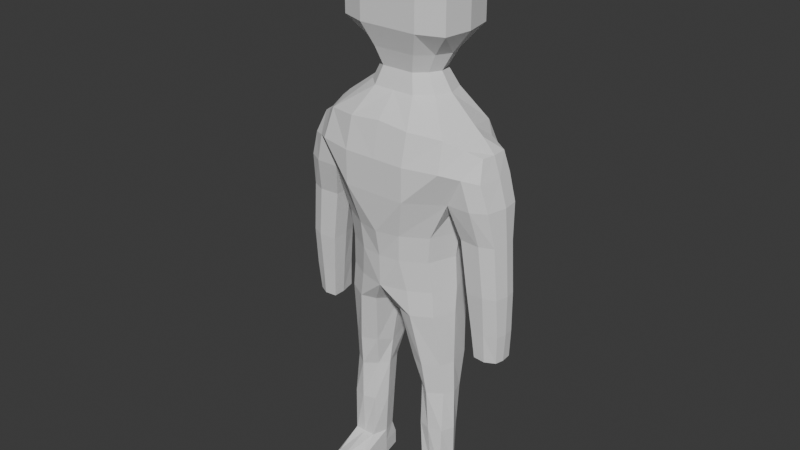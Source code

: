 # Source: Thing.blend  (saved by Blender 5.0.119; exported with 4.5.12 LTS)
import bpy
from mathutils import Matrix  # noqa: F401  (used for matrix-valued properties, if any)

bpy.ops.wm.read_factory_settings(use_empty=True)
scene = bpy.context.scene
scene.name = 'Scene'

# ---- collections
col_collection = bpy.data.collections.new('Collection'); scene.collection.children.link(col_collection)

# ---- world
world_world = bpy.data.worlds.new('World'); scene.world = world_world
world_world.use_nodes = True; world_world.node_tree.nodes.clear()
_N = world_world.node_tree.nodes; _L = world_world.node_tree.links
n0 = _N.new('ShaderNodeOutputWorld'); n0.name = 'World Output'; n0.location = (200, 100)
n1 = _N.new('ShaderNodeBackground'); n1.name = 'Background'; n1.location = (-200, 100)
n1.inputs[0].default_value = (0.05088, 0.05088, 0.05088, 1.0)
_L.new(n1.outputs[0], n0.inputs[0])
n0.is_active_output = True
world_world.color = (0.05088, 0.05088, 0.05088)
world_world.sun_shadow_jitter_overblur = 0.0

# ---- meshes
me_cube_001 = bpy.data.meshes.new('Cube.001')
me_cube_001.from_pydata([(-0.2632, 0.1482, 1.293), (-0.3329, 0.1776, 2.132), (-0.2516, -0.1295, 1.293), (-0.3329, -0.1764, 2.132), (1.49e-08, 0.2295, 1.293), (0.0, 0.2537, 2.165), (-1.49e-08, -0.2295, 1.293), (-1.49e-08, -0.2295, 2.165), (-0.1371, 0.06588, 0.6814), (-0.2965, 0.05492, 0.6814), (-0.2888, -0.07099, 0.6814), (-0.1501, -0.07273, 0.6814), (-0.1703, 0.0626, 0.2051), (-0.2848, 0.03786, 0.2051), (-0.2937, -0.09733, 0.2051), (-0.175, -0.09733, 0.2051), (-0.1703, 0.09137, 0.04401), (-0.2848, 0.06663, 0.04401), (-0.3152, -0.2356, 0.0324), (-0.1534, -0.2356, 0.0324), (-0.2913, -0.2402, 0.1339), (-0.1788, -0.2402, 0.1339), (-0.3152, -0.3824, 0.0324), (-0.1534, -0.376, 0.0324), (-0.2482, 0.1377, 1.602), (-0.2505, -0.154, 1.602), (0.0, -0.2581, 1.602), (1.49e-08, 0.2295, 1.602), (-0.3477, 0.1473, 1.807), (-0.3477, -0.151, 1.807), (0.0, -0.2708, 1.807), (0.0, 0.2746, 1.807), (-0.5627, 0.08506, 1.807), (-0.4899, 0.08265, 2.05), (-0.4805, -0.06933, 2.05), (-0.5464, -0.1081, 1.807), (-0.4293, -0.09206, 1.349), (-0.4572, 0.07904, 1.349), (-0.5885, -0.07083, 1.349), (-0.5989, 0.05209, 1.349), (-0.4649, -0.06231, 0.9773), (-0.4836, 0.08792, 0.9773), (-0.5823, -0.04046, 0.9773), (-0.5893, 0.06017, 0.9773), (-7.451e-09, -0.121, 2.281), (-0.1865, -0.05139, 2.281), (-0.1957, 0.1275, 2.281), (1.49e-08, 0.1714, 2.281), (-7.451e-09, -0.121, 2.47), (-0.1865, -0.05139, 2.47), (-0.1957, 0.1275, 2.47), (1.49e-08, 0.1714, 2.47), (0.0, -0.1682, 2.588), (-0.294, -0.1182, 2.588), (-0.2843, 0.1943, 2.588), (1.49e-08, 0.2382, 2.588), (0.0, -0.1682, 2.838), (-0.294, -0.1182, 2.838), (-0.2843, 0.1943, 2.838), (1.49e-08, 0.2382, 2.838), (-7.451e-09, -0.1116, 3.03), (-0.1876, -0.06148, 3.03), (-0.1779, 0.1141, 3.03), (0.0, 0.1579, 3.03), (-0.3477, 0.2295, 1.986), (-0.3477, -0.2295, 1.986), (0.0, -0.2708, 1.986), (0.0, 0.2979, 1.986), (-0.5213, 0.09223, 1.944), (-0.505, -0.1177, 1.944), (-0.3932, -0.09993, 1.623), (-0.4253, 0.08664, 1.623), (-0.5804, 0.05576, 1.623), (-0.5685, -0.07561, 1.623), (-0.3026, 0.0006416, 1.293), (-0.381, 2.98e-08, 2.165), (0.0, 0.0, 1.173), (-0.3226, -0.02653, 0.6814), (-0.1093, -0.02653, 0.6814), (-0.319, -0.01467, 0.2051), (-0.1481, -0.01467, 0.2051), (-0.319, -0.01467, 0.04401), (-0.1481, -0.01467, 0.04401), (-0.3108, 0.0, 1.602), (-0.3477, 2.98e-08, 1.807), (-0.4947, 2.98e-08, 2.05), (-0.5725, -0.001848, 1.807), (-0.4293, -0.003203, 1.349), (-0.6051, -0.003203, 1.349), (-0.4649, 0.003242, 0.9773), (-0.5934, 0.003242, 0.9773), (-0.2273, 0.02516, 2.281), (-0.2273, 0.02516, 2.47), (-0.3159, 0.03497, 2.588), (-0.3159, 0.03497, 2.838), (-0.2095, 0.02319, 3.03), (1.863e-09, 0.02319, 3.094), (-0.5311, 0.0, 1.944), (-0.5875, -0.002858, 1.623), (-0.3932, -0.002858, 1.623), (-0.4708, 0.1473, 1.807), (-0.4015, 0.107, 2.09), (-0.4708, -0.151, 1.807), (-0.4119, -0.1136, 2.085), (-0.5253, 0.09169, 1.349), (-0.5253, -0.0981, 1.349), (-0.5292, 0.1009, 0.9773), (-0.5292, -0.06853, 0.9773), (-0.4293, -0.1642, 1.96), (-0.4293, 0.1599, 1.983), (-0.4985, 0.1011, 1.623), (-0.4985, -0.1068, 1.623), (-0.529, 0.004124, 0.9473), (-0.4293, 2.98e-08, 2.123), (-0.1416, 0.2413, 1.293), (-0.1664, -0.2295, 2.149), (-0.1664, 0.2511, 2.149), (-0.1416, -0.1933, 1.293), (-0.216, 0.09297, 0.6814), (-0.216, -0.1234, 0.6814), (-0.2336, 0.08432, 0.2051), (-0.2336, -0.09733, 0.2051), (-0.2336, 0.1131, 0.04401), (-0.2343, -0.2356, 0.0324), (-0.2343, -0.2898, 0.1339), (-0.2343, -0.4477, 0.0324), (-0.1043, 0.233, 1.602), (-0.1204, -0.2295, 1.602), (-0.1683, 0.2719, 1.807), (-0.1683, -0.2708, 1.807), (-0.1136, -0.121, 2.281), (-0.1136, 0.1714, 2.281), (-0.1136, -0.121, 2.47), (-0.1136, 0.1714, 2.47), (-0.158, -0.1682, 2.588), (-0.158, 0.2382, 2.588), (-0.158, -0.1682, 2.838), (-0.158, 0.2382, 2.838), (-0.1047, -0.1116, 3.03), (-0.1047, 0.1579, 3.03), (-0.1683, 0.2952, 1.986), (-0.1683, -0.2708, 1.986), (-0.1047, 0.02319, 3.094), (-0.2336, -0.01467, 0.04401), (-0.1534, -0.2356, 0.1087), (-0.1703, 0.09137, 0.1246), (-0.2848, 0.06663, 0.1246), (-0.3152, -0.2356, 0.1087), (-0.1534, -0.3408, 0.1087), (-0.3152, -0.3473, 0.1087), (-0.319, -0.01467, 0.1246), (-0.1481, -0.01467, 0.1246), (-0.2343, -0.4126, 0.1087), (-0.2336, 0.1131, 0.1246), (-0.2709, 0.1231, 1.157), (-0.2602, -0.133, 1.157), (-0.07045, 0.1534, 1.157), (-0.07791, -0.1685, 1.157), (-0.05463, -0.01297, 1.102), (-0.3072, -0.01297, 1.157), (-0.1588, -0.1918, 1.157), (-0.1588, 0.2126, 1.157), (-0.2853, 0.1046, 0.8611), (-0.1128, 0.1249, 0.8611), (-0.1218, -0.1122, 0.8611), (-0.09362, -0.01957, 0.8334), (-0.3119, -0.01957, 0.8611), (-0.2028, -0.1472, 0.8611), (-0.2028, 0.1436, 0.8611), (-0.2774, -0.09355, 0.8611), (-0.1499, 0.05911, 0.4572), (-0.2935, 0.03868, 0.4572), (-0.1587, -0.09369, 0.4572), (-0.2956, -0.09291, 0.4572), (-0.3267, -0.02713, 0.4572), (-0.1234, -0.02713, 0.4572), (-0.2251, -0.1166, 0.4572), (-0.2251, 0.08494, 0.4572), (-0.2357, -0.1468, 1.461), (-1.49e-08, -0.2325, 1.461), (1.49e-08, 0.2188, 1.461), (-0.2488, 0.1666, 1.461), (-0.2932, 0.0, 1.461), (-0.1115, -0.2188, 1.461), (-0.1115, 0.2381, 1.461), (0.0, 0.1301, 2.376), (-7.451e-09, -0.09192, 2.376), (-0.1416, -0.03903, 2.376), (-0.1486, 0.09685, 2.376), (-0.1726, 0.01911, 2.376), (-0.0863, -0.09192, 2.376), (-0.0863, 0.1301, 2.376), (-0.5992, 0.05396, 1.134), (-0.5909, -0.0533, 1.134), (-0.4728, 0.08021, 1.134), (-0.4504, -0.07397, 1.134), (-0.4504, 0.0001191, 1.134), (-0.6042, 0.0001191, 1.134), (-0.5273, -0.07985, 1.134), (-0.5273, 0.09253, 1.134)], [], [(141, 115, 3, 65), (109, 100, 32, 68), (166, 162, 9, 77), (140, 116, 5, 67), (177, 170, 12, 120), (168, 163, 8, 118), (165, 164, 11, 78), (167, 169, 10, 119), (151, 144, 19, 82), (175, 172, 15, 80), (174, 171, 13, 79), (176, 173, 14, 121), (143, 123, 18, 81), (150, 146, 17, 81), (144, 15, 21, 148), (153, 145, 16, 122), (152, 149, 22, 125), (123, 19, 23, 125), (147, 18, 22, 149), (121, 14, 20, 124), (184, 126, 27, 180), (182, 83, 24, 181), (183, 127, 25, 178), (126, 128, 31, 27), (83, 84, 28, 24), (127, 129, 29, 25), (97, 85, 33, 68), (99, 70, 36, 87), (108, 103, 34, 69), (113, 101, 33, 85), (197, 192, 43, 90), (98, 72, 39, 88), (111, 73, 38, 105), (110, 71, 37, 104), (112, 107, 42, 90), (199, 194, 41, 106), (196, 195, 40, 89), (198, 193, 42, 107), (116, 1, 46, 131), (115, 7, 44, 130), (75, 3, 45, 91), (133, 50, 54, 135), (189, 187, 49, 92), (191, 188, 50, 133), (190, 186, 48, 132), (135, 54, 58, 137), (132, 48, 52, 134), (92, 49, 53, 93), (134, 52, 56, 136), (93, 53, 57, 94), (142, 139, 62, 95), (94, 57, 61, 95), (137, 58, 62, 139), (136, 56, 60, 138), (102, 108, 69, 35), (86, 97, 68, 32), (128, 140, 67, 31), (101, 109, 68, 33), (129, 141, 65, 29), (100, 28, 71, 110), (102, 35, 73, 111), (86, 32, 72, 98), (84, 29, 70, 99), (28, 84, 99, 71), (35, 86, 98, 73), (35, 69, 97, 86), (58, 94, 95, 62), (138, 142, 95, 61), (54, 93, 94, 58), (50, 92, 93, 54), (188, 189, 92, 50), (1, 75, 91, 46), (194, 196, 89, 41), (106, 112, 90, 43), (73, 98, 88, 38), (193, 197, 90, 42), (103, 113, 85, 34), (71, 99, 87, 37), (69, 34, 85, 97), (25, 29, 84, 83), (178, 25, 83, 182), (147, 150, 81, 18), (122, 143, 81, 17), (173, 174, 79, 14), (170, 175, 80, 12), (145, 151, 82, 16), (163, 165, 78, 8), (169, 166, 77, 10), (3, 75, 113, 103), (41, 89, 112, 106), (29, 102, 111, 70), (32, 100, 110, 72), (1, 64, 109, 101), (29, 65, 108, 102), (195, 198, 107, 40), (192, 199, 106, 43), (89, 40, 107, 112), (72, 110, 104, 39), (70, 111, 105, 36), (75, 1, 101, 113), (65, 3, 103, 108), (64, 28, 100, 109), (16, 82, 143, 122), (60, 96, 142, 138), (30, 66, 141, 129), (28, 64, 140, 128), (57, 136, 138, 61), (59, 137, 139, 63), (96, 63, 139, 142), (53, 134, 136, 57), (49, 132, 134, 53), (55, 135, 137, 59), (187, 190, 132, 49), (185, 191, 133, 51), (51, 133, 135, 55), (3, 115, 130, 45), (5, 116, 131, 47), (26, 30, 129, 127), (24, 28, 128, 126), (179, 26, 127, 183), (181, 24, 126, 184), (15, 121, 124, 21), (18, 123, 125, 22), (148, 152, 125, 23), (146, 153, 122, 17), (82, 19, 123, 143), (172, 176, 121, 15), (164, 167, 119, 11), (162, 168, 118, 9), (171, 177, 120, 13), (64, 1, 116, 140), (66, 7, 115, 141), (13, 120, 153, 146), (21, 124, 152, 148), (12, 80, 151, 145), (14, 79, 150, 147), (14, 147, 149, 20), (124, 20, 149, 152), (120, 12, 145, 153), (19, 144, 148, 23), (79, 13, 146, 150), (80, 15, 144, 151), (0, 114, 161, 154), (6, 117, 160, 157), (2, 74, 159, 155), (4, 76, 158, 156), (117, 2, 155, 160), (76, 6, 157, 158), (114, 4, 156, 161), (74, 0, 154, 159), (154, 161, 168, 162), (157, 160, 167, 164), (155, 159, 166, 169), (156, 158, 165, 163), (160, 155, 169, 167), (158, 157, 164, 165), (161, 156, 163, 168), (159, 154, 162, 166), (9, 118, 177, 171), (11, 119, 176, 172), (8, 78, 175, 170), (10, 77, 174, 173), (119, 10, 173, 176), (77, 9, 171, 174), (78, 11, 172, 175), (118, 8, 170, 177), (0, 181, 184, 114), (6, 179, 183, 117), (2, 178, 182, 74), (117, 183, 178, 2), (74, 182, 181, 0), (114, 184, 180, 4), (47, 131, 191, 185), (45, 130, 190, 187), (46, 91, 189, 188), (130, 44, 186, 190), (131, 46, 188, 191), (91, 45, 187, 189), (39, 104, 199, 192), (36, 105, 198, 195), (38, 88, 197, 193), (37, 87, 196, 194), (105, 38, 193, 198), (87, 36, 195, 196), (104, 37, 194, 199), (88, 39, 192, 197)])
_uv = me_cube_001.uv_layers.new(name='UVMap')
_uv.uv.foreach_set('vector', [0.5938, 0.6875, 0.625, 0.6875, 0.625, 0.75, 0.5938, 0.75, 0.5938, 0.0, 0.5625, 0.0, 0.5625, 0.0, 0.5938, 0.0, 0.375, 0.875, 0.375, 1.0, 0.375, 1.0, 0.375, 0.875, 0.5938, 0.0625, 0.625, 0.0625, 0.625, 0.125, 0.5938, 0.125, 0.375, 0.0625, 0.375, 0.125, 0.375, 0.125, 0.375, 0.0625, 0.375, 0.0625, 0.375, 0.125, 0.375, 0.125, 0.375, 0.0625, 0.0, 0.0, 0.0, 0.0, 0.0, 0.0, 0.0, 0.0, 0.375, 0.6875, 0.375, 0.75, 0.375, 0.75, 0.375, 0.6875, 0.0, 0.0, 0.0, 0.0, 0.0, 0.0, 0.0, 0.0, 0.0, 0.0, 0.0, 0.0, 0.0, 0.0, 0.0, 0.0, 0.375, 0.875, 0.375, 1.0, 0.375, 1.0, 0.375, 0.875, 0.375, 0.6875, 0.375, 0.75, 0.375, 0.75, 0.375, 0.6875, 0.25, 0.6875, 0.375, 0.6875, 0.375, 0.75, 0.25, 0.75, 0.375, 0.875, 0.375, 1.0, 0.375, 1.0, 0.375, 0.875, 0.0, 0.0, 0.0, 0.0, 0.0, 0.0, 0.0, 0.0, 0.375, 0.0625, 0.375, 0.125, 0.375, 0.125, 0.375, 0.0625, 0.375, 0.6875, 0.375, 0.75, 0.375, 0.75, 0.375, 0.6875, 0.375, 0.6875, 0.375, 0.625, 0.375, 0.625, 0.375, 0.6875, 0.375, 0.75, 0.375, 0.75, 0.375, 0.75, 0.375, 0.75, 0.375, 0.6875, 0.375, 0.75, 0.375, 0.75, 0.375, 0.6875, 0.4375, 0.0625, 0.5, 0.0625, 0.5, 0.125, 0.4375, 0.125, 0.4375, 0.875, 0.5, 0.875, 0.5, 1.0, 0.4375, 1.0, 0.4375, 0.6875, 0.5, 0.6875, 0.5, 0.75, 0.4375, 0.75, 0.5, 0.0625, 0.5625, 0.0625, 0.5625, 0.125, 0.5, 0.125, 0.5, 0.875, 0.5625, 0.875, 0.5625, 1.0, 0.5, 1.0, 0.5, 0.6875, 0.5625, 0.6875, 0.5625, 0.75, 0.5, 0.75, 0.5938, 0.875, 0.625, 0.875, 0.625, 1.0, 0.5938, 1.0, 0.5625, 0.875, 0.5625, 0.75, 0.5625, 0.75, 0.5625, 0.875, 0.5938, 0.75, 0.625, 0.75, 0.625, 0.75, 0.5938, 0.75, 0.75, 0.75, 0.875, 0.75, 0.875, 0.75, 0.75, 0.75, 0.5625, 0.875, 0.5625, 1.0, 0.5625, 1.0, 0.5625, 0.875, 0.5625, 0.875, 0.5625, 1.0, 0.5625, 1.0, 0.5625, 0.875, 0.5625, 0.75, 0.5625, 0.75, 0.5625, 0.75, 0.5625, 0.75, 0.5625, 0.0, 0.5625, 0.0, 0.5625, 0.0, 0.5625, 0.0, 0.5625, 0.875, 0.5625, 0.75, 0.5625, 0.75, 0.5625, 0.875, 0.5625, 0.0, 0.5625, 0.0, 0.5625, 0.0, 0.5625, 0.0, 0.5625, 0.875, 0.5625, 0.75, 0.5625, 0.75, 0.5625, 0.875, 0.5625, 0.75, 0.5625, 0.75, 0.5625, 0.75, 0.5625, 0.75, 0.625, 0.0625, 0.625, 0.0, 0.625, 0.0, 0.625, 0.0625, 0.625, 0.6875, 0.625, 0.625, 0.625, 0.625, 0.625, 0.6875, 0.75, 0.75, 0.625, 0.75, 0.625, 0.75, 0.75, 0.75, 0.625, 0.0625, 0.625, 0.0, 0.625, 0.0, 0.625, 0.0625, 0.75, 0.75, 0.625, 0.75, 0.625, 0.75, 0.75, 0.75, 0.625, 0.0625, 0.625, 0.0, 0.625, 0.0, 0.625, 0.0625, 0.625, 0.6875, 0.625, 0.625, 0.625, 0.625, 0.625, 0.6875, 0.625, 0.0625, 0.625, 0.0, 0.625, 0.0, 0.625, 0.0625, 0.625, 0.6875, 0.625, 0.625, 0.625, 0.625, 0.625, 0.6875, 0.75, 0.75, 0.625, 0.75, 0.625, 0.75, 0.75, 0.75, 0.625, 0.6875, 0.625, 0.625, 0.625, 0.625, 0.625, 0.6875, 0.75, 0.75, 0.625, 0.75, 0.625, 0.75, 0.75, 0.75, 0.75, 0.6875, 0.875, 0.6875, 0.875, 0.75, 0.75, 0.75, 0.75, 0.75, 0.625, 0.75, 0.625, 0.75, 0.75, 0.75, 0.625, 0.0625, 0.625, 0.0, 0.625, 0.0, 0.625, 0.0625, 0.625, 0.6875, 0.625, 0.625, 0.625, 0.625, 0.625, 0.6875, 0.5625, 0.75, 0.5938, 0.75, 0.5938, 0.75, 0.5625, 0.75, 0.5625, 0.875, 0.5938, 0.875, 0.5938, 1.0, 0.5625, 1.0, 0.5625, 0.0625, 0.5938, 0.0625, 0.5938, 0.125, 0.5625, 0.125, 0.625, 0.0, 0.5938, 0.0, 0.5938, 0.0, 0.625, 0.0, 0.5625, 0.6875, 0.5938, 0.6875, 0.5938, 0.75, 0.5625, 0.75, 0.5625, 0.0, 0.5625, 0.0, 0.5625, 0.0, 0.5625, 0.0, 0.5625, 0.75, 0.5625, 0.75, 0.5625, 0.75, 0.5625, 0.75, 0.5625, 0.875, 0.5625, 1.0, 0.5625, 1.0, 0.5625, 0.875, 0.5625, 0.875, 0.5625, 0.75, 0.5625, 0.75, 0.5625, 0.875, 0.5625, 1.0, 0.5625, 0.875, 0.5625, 0.875, 0.5625, 1.0, 0.5625, 0.75, 0.5625, 0.875, 0.5625, 0.875, 0.5625, 0.75, 0.5625, 0.75, 0.5938, 0.75, 0.5938, 0.875, 0.5625, 0.875, 0.875, 0.75, 0.75, 0.75, 0.75, 0.75, 0.875, 0.75, 0.625, 0.6875, 0.75, 0.6875, 0.75, 0.75, 0.625, 0.75, 0.875, 0.75, 0.75, 0.75, 0.75, 0.75, 0.875, 0.75, 0.875, 0.75, 0.75, 0.75, 0.75, 0.75, 0.875, 0.75, 0.875, 0.75, 0.75, 0.75, 0.75, 0.75, 0.875, 0.75, 0.875, 0.75, 0.75, 0.75, 0.75, 0.75, 0.875, 0.75, 0.5625, 1.0, 0.5625, 0.875, 0.5625, 0.875, 0.5625, 1.0, 0.5625, 1.0, 0.5625, 0.875, 0.5625, 0.875, 0.5625, 1.0, 0.5625, 0.75, 0.5625, 0.875, 0.5625, 0.875, 0.5625, 0.75, 0.5625, 0.75, 0.5625, 0.875, 0.5625, 0.875, 0.5625, 0.75, 0.625, 0.75, 0.75, 0.75, 0.75, 0.75, 0.625, 0.75, 0.5625, 1.0, 0.5625, 0.875, 0.5625, 0.875, 0.5625, 1.0, 0.5938, 0.75, 0.625, 0.75, 0.625, 0.875, 0.5938, 0.875, 0.5, 0.75, 0.5625, 0.75, 0.5625, 0.875, 0.5, 0.875, 0.4375, 0.75, 0.5, 0.75, 0.5, 0.875, 0.4375, 0.875, 0.375, 0.75, 0.375, 0.875, 0.375, 0.875, 0.375, 0.75, 0.125, 0.6875, 0.25, 0.6875, 0.25, 0.75, 0.125, 0.75, 0.375, 0.75, 0.375, 0.875, 0.375, 0.875, 0.375, 0.75, 0.0, 0.0, 0.0, 0.0, 0.0, 0.0, 0.0, 0.0, 0.0, 0.0, 0.0, 0.0, 0.0, 0.0, 0.0, 0.0, 0.0, 0.0, 0.0, 0.0, 0.0, 0.0, 0.0, 0.0, 0.375, 0.75, 0.375, 0.875, 0.375, 0.875, 0.375, 0.75, 0.625, 0.75, 0.75, 0.75, 0.75, 0.75, 0.625, 0.75, 0.5625, 1.0, 0.5625, 0.875, 0.5625, 0.875, 0.5625, 1.0, 0.5625, 0.75, 0.5625, 0.75, 0.5625, 0.75, 0.5625, 0.75, 0.5625, 0.0, 0.5625, 0.0, 0.5625, 0.0, 0.5625, 0.0, 0.625, 0.0, 0.5938, 0.0, 0.5938, 0.0, 0.625, 0.0, 0.5625, 0.75, 0.5938, 0.75, 0.5938, 0.75, 0.5625, 0.75, 0.5625, 0.75, 0.5625, 0.75, 0.5625, 0.75, 0.5625, 0.75, 0.5625, 0.0, 0.5625, 0.0, 0.5625, 0.0, 0.5625, 0.0, 0.5625, 0.875, 0.5625, 0.75, 0.5625, 0.75, 0.5625, 0.875, 0.5625, 0.0, 0.5625, 0.0, 0.5625, 0.0, 0.5625, 0.0, 0.5625, 0.75, 0.5625, 0.75, 0.5625, 0.75, 0.5625, 0.75, 0.75, 0.75, 0.875, 0.75, 0.875, 0.75, 0.75, 0.75, 0.5938, 0.75, 0.625, 0.75, 0.625, 0.75, 0.5938, 0.75, 0.5938, 0.0, 0.5625, 0.0, 0.5625, 0.0, 0.5938, 0.0, 0.125, 0.625, 0.25, 0.625, 0.25, 0.6875, 0.125, 0.6875, 0.625, 0.625, 0.75, 0.625, 0.75, 0.6875, 0.625, 0.6875, 0.5625, 0.625, 0.5938, 0.625, 0.5938, 0.6875, 0.5625, 0.6875, 0.5625, 0.0, 0.5938, 0.0, 0.5938, 0.0625, 0.5625, 0.0625, 0.625, 0.75, 0.625, 0.6875, 0.625, 0.6875, 0.625, 0.75, 0.625, 0.125, 0.625, 0.0625, 0.625, 0.0625, 0.625, 0.125, 0.75, 0.625, 0.875, 0.625, 0.875, 0.6875, 0.75, 0.6875, 0.625, 0.75, 0.625, 0.6875, 0.625, 0.6875, 0.625, 0.75, 0.625, 0.75, 0.625, 0.6875, 0.625, 0.6875, 0.625, 0.75, 0.625, 0.125, 0.625, 0.0625, 0.625, 0.0625, 0.625, 0.125, 0.625, 0.75, 0.625, 0.6875, 0.625, 0.6875, 0.625, 0.75, 0.625, 0.125, 0.625, 0.0625, 0.625, 0.0625, 0.625, 0.125, 0.625, 0.125, 0.625, 0.0625, 0.625, 0.0625, 0.625, 0.125, 0.625, 0.75, 0.625, 0.6875, 0.625, 0.6875, 0.625, 0.75, 0.625, 0.125, 0.625, 0.0625, 0.625, 0.0625, 0.625, 0.125, 0.5, 0.625, 0.5625, 0.625, 0.5625, 0.6875, 0.5, 0.6875, 0.5, 0.0, 0.5625, 0.0, 0.5625, 0.0625, 0.5, 0.0625, 0.4375, 0.625, 0.5, 0.625, 0.5, 0.6875, 0.4375, 0.6875, 0.4375, 0.0, 0.5, 0.0, 0.5, 0.0625, 0.4375, 0.0625, 0.375, 0.625, 0.375, 0.6875, 0.375, 0.6875, 0.375, 0.625, 0.375, 0.75, 0.375, 0.6875, 0.375, 0.6875, 0.375, 0.75, 0.375, 0.625, 0.375, 0.6875, 0.375, 0.6875, 0.375, 0.625, 0.375, 0.0, 0.375, 0.0625, 0.375, 0.0625, 0.375, 0.0, 0.25, 0.625, 0.375, 0.625, 0.375, 0.6875, 0.25, 0.6875, 0.375, 0.625, 0.375, 0.6875, 0.375, 0.6875, 0.375, 0.625, 0.375, 0.625, 0.375, 0.6875, 0.375, 0.6875, 0.375, 0.625, 0.375, 0.0, 0.375, 0.0625, 0.375, 0.0625, 0.375, 0.0, 0.375, 0.0, 0.375, 0.0625, 0.375, 0.0625, 0.375, 0.0, 0.5938, 0.0, 0.625, 0.0, 0.625, 0.0625, 0.5938, 0.0625, 0.5938, 0.625, 0.625, 0.625, 0.625, 0.6875, 0.5938, 0.6875, 0.375, 0.0, 0.375, 0.0625, 0.375, 0.0625, 0.375, 0.0, 0.375, 0.625, 0.375, 0.6875, 0.375, 0.6875, 0.375, 0.625, 0.0, 0.0, 0.0, 0.0, 0.0, 0.0, 0.0, 0.0, 0.375, 0.75, 0.375, 0.875, 0.375, 0.875, 0.375, 0.75, 0.375, 0.75, 0.375, 0.75, 0.375, 0.75, 0.375, 0.75, 0.375, 0.6875, 0.375, 0.75, 0.375, 0.75, 0.375, 0.6875, 0.375, 0.0625, 0.375, 0.125, 0.375, 0.125, 0.375, 0.0625, 0.0, 0.0, 0.0, 0.0, 0.0, 0.0, 0.0, 0.0, 0.375, 0.875, 0.375, 1.0, 0.375, 1.0, 0.375, 0.875, 0.0, 0.0, 0.0, 0.0, 0.0, 0.0, 0.0, 0.0, 0.375, 0.0, 0.375, 0.0625, 0.375, 0.0625, 0.375, 0.0, 0.375, 0.625, 0.375, 0.6875, 0.375, 0.6875, 0.375, 0.625, 0.375, 0.75, 0.375, 0.875, 0.375, 0.875, 0.375, 0.75, 0.0, 0.0, 0.0, 0.0, 0.0, 0.0, 0.0, 0.0, 0.375, 0.6875, 0.375, 0.75, 0.375, 0.75, 0.375, 0.6875, 0.0, 0.0, 0.0, 0.0, 0.0, 0.0, 0.0, 0.0, 0.375, 0.0625, 0.375, 0.125, 0.375, 0.125, 0.375, 0.0625, 0.375, 0.875, 0.375, 1.0, 0.375, 1.0, 0.375, 0.875, 0.375, 0.0, 0.375, 0.0625, 0.375, 0.0625, 0.375, 0.0, 0.375, 0.625, 0.375, 0.6875, 0.375, 0.6875, 0.375, 0.625, 0.375, 0.75, 0.375, 0.875, 0.375, 0.875, 0.375, 0.75, 0.0, 0.0, 0.0, 0.0, 0.0, 0.0, 0.0, 0.0, 0.375, 0.6875, 0.375, 0.75, 0.375, 0.75, 0.375, 0.6875, 0.0, 0.0, 0.0, 0.0, 0.0, 0.0, 0.0, 0.0, 0.375, 0.0625, 0.375, 0.125, 0.375, 0.125, 0.375, 0.0625, 0.375, 0.875, 0.375, 1.0, 0.375, 1.0, 0.375, 0.875, 0.375, 0.0, 0.375, 0.0625, 0.375, 0.0625, 0.375, 0.0, 0.375, 0.625, 0.375, 0.6875, 0.375, 0.6875, 0.375, 0.625, 0.0, 0.0, 0.0, 0.0, 0.0, 0.0, 0.0, 0.0, 0.375, 0.75, 0.375, 0.875, 0.375, 0.875, 0.375, 0.75, 0.375, 0.6875, 0.375, 0.75, 0.375, 0.75, 0.375, 0.6875, 0.375, 0.875, 0.375, 1.0, 0.375, 1.0, 0.375, 0.875, 0.0, 0.0, 0.0, 0.0, 0.0, 0.0, 0.0, 0.0, 0.375, 0.0625, 0.375, 0.125, 0.375, 0.125, 0.375, 0.0625, 0.375, 0.0, 0.4375, 0.0, 0.4375, 0.0625, 0.375, 0.0625, 0.375, 0.625, 0.4375, 0.625, 0.4375, 0.6875, 0.375, 0.6875, 0.375, 0.75, 0.4375, 0.75, 0.4375, 0.875, 0.375, 0.875, 0.375, 0.6875, 0.4375, 0.6875, 0.4375, 0.75, 0.375, 0.75, 0.375, 0.875, 0.4375, 0.875, 0.4375, 1.0, 0.375, 1.0, 0.375, 0.0625, 0.4375, 0.0625, 0.4375, 0.125, 0.375, 0.125, 0.625, 0.125, 0.625, 0.0625, 0.625, 0.0625, 0.625, 0.125, 0.625, 0.75, 0.625, 0.6875, 0.625, 0.6875, 0.625, 0.75, 0.875, 0.75, 0.75, 0.75, 0.75, 0.75, 0.875, 0.75, 0.625, 0.6875, 0.625, 0.625, 0.625, 0.625, 0.625, 0.6875, 0.625, 0.0625, 0.625, 0.0, 0.625, 0.0, 0.625, 0.0625, 0.75, 0.75, 0.625, 0.75, 0.625, 0.75, 0.75, 0.75, 0.5625, 0.0, 0.5625, 0.0, 0.5625, 0.0, 0.5625, 0.0, 0.5625, 0.75, 0.5625, 0.75, 0.5625, 0.75, 0.5625, 0.75, 0.5625, 0.75, 0.5625, 0.875, 0.5625, 0.875, 0.5625, 0.75, 0.5625, 1.0, 0.5625, 0.875, 0.5625, 0.875, 0.5625, 1.0, 0.5625, 0.75, 0.5625, 0.75, 0.5625, 0.75, 0.5625, 0.75, 0.5625, 0.875, 0.5625, 0.75, 0.5625, 0.75, 0.5625, 0.875, 0.5625, 0.0, 0.5625, 0.0, 0.5625, 0.0, 0.5625, 0.0, 0.5625, 0.875, 0.5625, 1.0, 0.5625, 1.0, 0.5625, 0.875])
me_cube_001.update()
arm_metarig_001 = bpy.data.armatures.new('metarig.001')  # bones are not reproduced

# ---- objects
ob_cube = bpy.data.objects.new('Cube', me_cube_001)
ob_metarig = bpy.data.objects.new('metarig', arm_metarig_001)

# ---- transforms, parenting, visibility, modifiers, constraints
ob_cube.parent = ob_metarig
ob_cube.location = (0.0, 0.0, 0.0)
_vg = ob_cube.vertex_groups.new(name='spine')
for _i, _w in zip([4, 27, 76, 114, 126, 156, 180, 181, 184], [0.2646, 0.1148, 0.04601, 0.07348, 0.05604, 0.04523, 0.4182, 0.002527, 0.128]): _vg.add([_i], _w, 'REPLACE')
_vg = ob_cube.vertex_groups.new(name='spine.001')
for _i, _w in zip([24, 26, 27, 30, 31, 67, 126, 127, 128, 179, 180, 181, 183, 184], [0.08113, 0.2167, 0.4637, 0.0558, 0.1189, 0.02922, 0.4564, 0.0537, 0.07691, 0.06544, 0.1253, 0.02311, 0.003043, 0.1129]): _vg.add([_i], _w, 'REPLACE')
_vg = ob_cube.vertex_groups.new(name='spine.002')
for _i, _w in zip([5, 26, 27, 30, 31, 66, 67, 126, 127, 128, 129, 140], [0.004061, 0.07756, 0.05622, 0.2839, 0.3004, 0.07851, 0.09193, 0.01459, 0.002167, 0.06574, 0.05729, 0.007824]): _vg.add([_i], _w, 'REPLACE')
_vg = ob_cube.vertex_groups.new(name='spine.003')
for _i, _w in zip([5, 31, 46, 47, 51, 67, 116, 128, 131, 133, 140, 185, 188, 191], [0.4651, 0.1154, 0.088, 0.3802, 0.05251, 0.3726, 0.1418, 0.03236, 0.3125, 0.02239, 0.09171, 0.1291, 0.05477, 0.09903]): _vg.add([_i], _w, 'REPLACE')
_vg = ob_cube.vertex_groups.new(name='spine.004')
for _i, _w in zip([5, 7, 44, 46, 47, 51, 67, 116, 130, 131, 133, 185, 186, 188, 191], [0.1091, 0.06298, 0.2812, 0.07438, 0.31, 0.03801, 0.01983, 0.06056, 0.05449, 0.279, 0.0123, 0.1071, 0.03986, 0.04616, 0.08542]): _vg.add([_i], _w, 'REPLACE')
_vg = ob_cube.vertex_groups.new(name='spine.005')
for _i, _w in zip([5, 7, 44, 45, 46, 47, 48, 49, 50, 51, 52, 53, 54, 55, 59, 66, 91, 92, 93, 115, 116, 130, 131, 132, 133, 134, 135, 137, 185, 186, 187, 188, 189, 190, 191], [0.03345, 0.09922, 0.4278, 0.1007, 0.09636, 0.1141, 0.1607, 0.1758, 0.1726, 0.1977, 0.02954, 0.05337, 0.06525, 0.08924, 0.01168, 0.002224, 0.08128, 0.1703, 0.0631, 0.01915, 0.006799, 0.1702, 0.1004, 0.1648, 0.1842, 0.04841, 0.07523, 0.002324, 0.425, 0.7768, 0.5551, 0.4566, 0.4831, 0.6592, 0.4589]): _vg.add([_i], _w, 'REPLACE')
_vg = ob_cube.vertex_groups.new(name='spine.006')
for _i, _w in zip([44, 45, 46, 47, 48, 49, 50, 51, 52, 53, 54, 55, 56, 57, 58, 59, 60, 61, 62, 63, 91, 92, 93, 94, 95, 96, 130, 131, 132, 133, 134, 135, 136, 137, 138, 139, 142, 185, 186, 187, 188, 189, 190, 191], [0.004806, 0.01743, 0.04975, 0.06673, 0.8118, 0.7434, 0.7178, 0.6613, 0.9509, 0.9216, 0.8943, 0.8487, 0.9813, 0.9729, 0.9607, 0.9485, 0.9846, 0.9824, 0.978, 0.9748, 0.02514, 0.7344, 0.9016, 0.9673, 0.9807, 0.9822, 0.01417, 0.05351, 0.7854, 0.694, 0.9332, 0.8755, 0.9784, 0.957, 0.9845, 0.9763, 0.9826, 0.2598, 0.1238, 0.2044, 0.2415, 0.2312, 0.168, 0.2392]): _vg.add([_i], _w, 'REPLACE')
_vg = ob_cube.vertex_groups.new(name='shoulder.L')
for _i, _w in zip([7, 30, 44, 66, 115, 130, 141], [0.5092, 0.02608, 0.08641, 0.1291, 0.09041, 0.006616, 0.002179]): _vg.add([_i], _w, 'REPLACE')
_vg = ob_cube.vertex_groups.new(name='upper_arm.L')
_vg = ob_cube.vertex_groups.new(name='forearm.L')
_vg = ob_cube.vertex_groups.new(name='hand.L')
_vg = ob_cube.vertex_groups.new(name='shoulder.R')
for _i, _w in zip([1, 3, 5, 7, 34, 44, 45, 46, 47, 49, 50, 51, 65, 66, 75, 91, 92, 103, 108, 113, 115, 116, 130, 131, 132, 133, 141, 185, 186, 187, 188, 189, 190, 191], [0.05179, 0.1764, 0.02459, 0.1421, 0.0113, 0.1447, 0.7453, 0.5158, 0.03289, 0.05765, 0.05138, 0.002175, 0.0421, 0.06456, 0.08994, 0.6944, 0.06038, 0.06749, 0.001283, 0.03425, 0.5473, 0.0686, 0.6588, 0.1282, 0.02227, 0.02299, 0.07285, 0.031, 0.01775, 0.1908, 0.1474, 0.2022, 0.1313, 0.07333]): _vg.add([_i], _w, 'REPLACE')
_vg = ob_cube.vertex_groups.new(name='upper_arm.R')
for _i, _w in zip([1, 3, 5, 24, 25, 27, 28, 29, 30, 31, 32, 33, 34, 35, 45, 46, 47, 64, 65, 66, 67, 68, 69, 70, 71, 73, 75, 83, 84, 85, 86, 91, 97, 98, 99, 100, 101, 102, 103, 108, 109, 111, 113, 115, 116, 126, 128, 129, 131, 140, 141, 181, 182, 188, 189], [0.8293, 0.2781, 0.08096, 0.1299, 0.07541, 0.02945, 0.8855, 0.5923, 0.03257, 0.09549, 0.278, 0.8913, 0.7865, 0.3575, 0.05349, 0.1158, 0.003849, 0.8643, 0.2706, 0.005211, 0.1042, 0.7938, 0.6975, 0.1131, 0.001759, 0.05612, 0.8271, 0.1314, 0.7799, 0.8653, 0.2614, 0.1197, 0.762, 0.0184, 0.08285, 0.5078, 0.9324, 0.543, 0.6678, 0.619, 0.9229, 0.0863, 0.8817, 0.05835, 0.1981, 0.05477, 0.1972, 0.104, 0.05058, 0.2018, 0.04443, 0.006261, 0.001249, 0.01168, 0.01133]): _vg.add([_i], _w, 'REPLACE')
_vg = ob_cube.vertex_groups.new(name='forearm.R')
for _i, _w in zip([28, 29, 32, 33, 34, 35, 36, 37, 38, 65, 68, 69, 70, 71, 72, 73, 84, 85, 86, 87, 88, 97, 98, 99, 100, 102, 103, 105, 108, 109, 110, 111], [0.05285, 0.1268, 0.7048, 0.06523, 0.06476, 0.555, 0.08121, 0.03939, 0.04677, 0.02443, 0.1806, 0.163, 0.772, 0.9569, 0.9201, 0.8408, 0.09708, 0.06464, 0.6987, 0.06573, 0.0004542, 0.1878, 0.8871, 0.8432, 0.4878, 0.3162, 0.01528, 0.06461, 0.09036, 0.03892, 0.9897, 0.8012]): _vg.add([_i], _w, 'REPLACE')
_vg = ob_cube.vertex_groups.new(name='hand.R')
for _i, _w in zip([36, 37, 38, 39, 40, 41, 42, 43, 70, 72, 73, 87, 88, 89, 90, 98, 99, 104, 105, 106, 107, 111, 112, 192, 193, 194, 195, 196, 197, 198, 199], [0.9066, 0.953, 0.9475, 0.9908, 0.984, 0.9856, 0.9853, 0.9857, 0.07982, 0.05457, 0.09321, 0.9268, 0.9733, 0.9848, 0.9857, 0.07443, 0.05669, 0.9814, 0.9279, 0.9859, 0.9847, 0.0944, 0.9858, 0.9849, 0.9808, 0.9814, 0.975, 0.9773, 0.9835, 0.9776, 0.9838]): _vg.add([_i], _w, 'REPLACE')
_vg = ob_cube.vertex_groups.new(name='breast.L')
for _i, _w in zip([7, 30, 66, 141], [0.045, 0.08235, 0.284, 0.02234]): _vg.add([_i], _w, 'REPLACE')
_vg = ob_cube.vertex_groups.new(name='breast.R')
for _i, _w in zip([1, 3, 5, 7, 24, 25, 26, 27, 29, 30, 31, 34, 35, 45, 46, 47, 64, 65, 66, 67, 69, 75, 85, 97, 102, 103, 108, 113, 115, 116, 126, 127, 128, 129, 130, 131, 140, 141, 179, 183], [0.06296, 0.4746, 0.1911, 0.08812, 0.02847, 0.01511, 0.09589, 0.07256, 0.1314, 0.2719, 0.2404, 0.09919, 0.03035, 0.02031, 0.05471, 0.04982, 0.08396, 0.5902, 0.2968, 0.2823, 0.09715, 0.05091, 0.03081, 0.01169, 0.06929, 0.2031, 0.2234, 0.03116, 0.2159, 0.4607, 0.08275, 0.1011, 0.4999, 0.5841, 0.01304, 0.06873, 0.5859, 0.7532, 0.02136, 0.004602]): _vg.add([_i], _w, 'REPLACE')
_vg = ob_cube.vertex_groups.new(name='pelvis.L')
for _i, _w in zip([4, 6, 26, 76, 114, 156, 179, 180, 183], [0.2262, 0.057, 0.06146, 0.03297, 0.0525, 0.03054, 0.2187, 0.05429, 0.06049]): _vg.add([_i], _w, 'REPLACE')
_vg = ob_cube.vertex_groups.new(name='pelvis.R')
for _i, _w in zip([0, 2, 4, 6, 24, 25, 26, 27, 29, 30, 31, 66, 74, 76, 83, 84, 102, 114, 117, 126, 127, 128, 129, 156, 157, 160, 161, 178, 179, 180, 181, 182, 183, 184], [0.04929, 0.1211, 0.2521, 0.4003, 0.5316, 0.7927, 0.4221, 0.1342, 0.1054, 0.1462, 0.04925, 0.03956, 0.04102, 0.05027, 0.6607, 0.07108, 0.02012, 0.1321, 0.1977, 0.1908, 0.7122, 0.05798, 0.1426, 0.05093, 0.0702, 0.03838, 0.02075, 0.7134, 0.4486, 0.2114, 0.1883, 0.2126, 0.676, 0.4132]): _vg.add([_i], _w, 'REPLACE')
_vg = ob_cube.vertex_groups.new(name='thigh.L')
_vg = ob_cube.vertex_groups.new(name='shin.L')
_vg = ob_cube.vertex_groups.new(name='foot.L')
_vg = ob_cube.vertex_groups.new(name='toe.L')
_vg = ob_cube.vertex_groups.new(name='heel.02.L')
_vg = ob_cube.vertex_groups.new(name='thigh.R')
for _i, _w in zip([0, 2, 4, 6, 8, 9, 10, 11, 24, 25, 26, 27, 74, 76, 77, 78, 83, 114, 117, 118, 119, 126, 127, 154, 155, 156, 157, 158, 159, 160, 161, 162, 163, 164, 165, 166, 167, 168, 169, 178, 179, 180, 181, 182, 183, 184], [0.9088, 0.8628, 0.234, 0.4991, 0.1082, 0.07109, 0.01803, 0.06776, 0.177, 0.05566, 0.06656, 0.07338, 0.9414, 0.8514, 0.04086, 0.09698, 0.1509, 0.7058, 0.7618, 0.09438, 0.05564, 0.09669, 0.05132, 0.9673, 0.9694, 0.8501, 0.9027, 0.9741, 0.9834, 0.9398, 0.9062, 0.9091, 0.9018, 0.943, 0.8966, 0.9486, 0.941, 0.9019, 0.9542, 0.2347, 0.186, 0.135, 0.6953, 0.7365, 0.1845, 0.2675]): _vg.add([_i], _w, 'REPLACE')
_vg = ob_cube.vertex_groups.new(name='shin.R')
for _i, _w in zip([8, 9, 10, 11, 12, 13, 14, 15, 16, 17, 20, 21, 77, 78, 79, 80, 81, 82, 118, 119, 120, 121, 122, 124, 144, 145, 146, 147, 148, 149, 150, 151, 153, 162, 163, 164, 165, 166, 167, 168, 169, 170, 171, 172, 173, 174, 175, 176, 177], [0.8907, 0.9286, 0.9658, 0.9319, 0.9324, 0.9583, 0.8229, 0.8184, 0.1157, 0.1302, 0.118, 0.1136, 0.9544, 0.9028, 0.8949, 0.8786, 0.05631, 0.05128, 0.9049, 0.944, 0.9506, 0.8562, 0.1445, 0.01883, 0.07088, 0.4794, 0.4864, 0.0806, 0.01381, 0.005398, 0.2145, 0.1975, 0.4937, 0.08798, 0.08652, 0.05427, 0.1039, 0.05077, 0.05671, 0.09126, 0.04025, 0.9913, 0.9962, 0.9892, 0.992, 0.9943, 0.9898, 0.9911, 0.994]): _vg.add([_i], _w, 'REPLACE')
_vg = ob_cube.vertex_groups.new(name='foot.R')
for _i, _w in zip([12, 13, 14, 15, 16, 17, 18, 19, 21, 79, 80, 81, 82, 120, 121, 122, 143, 144, 145, 146, 147, 150, 151, 153], [0.06025, 0.02373, 0.08404, 0.05359, 0.2465, 0.398, 0.02892, 0.02022, 0.007692, 0.08592, 0.1183, 0.8498, 0.8506, 0.03523, 0.03807, 0.2276, 0.9448, 0.04566, 0.4366, 0.4734, 0.01348, 0.7492, 0.7522, 0.4305]): _vg.add([_i], _w, 'REPLACE')
_vg = ob_cube.vertex_groups.new(name='toe.R')
for _i, _w in zip([14, 15, 18, 19, 20, 21, 22, 23, 81, 82, 121, 123, 124, 125, 144, 147, 148, 149, 151, 152], [0.0914, 0.1265, 0.9366, 0.9485, 0.8577, 0.8568, 0.9724, 0.9727, 0.04022, 0.04731, 0.09873, 0.9843, 0.9491, 0.9846, 0.8801, 0.8864, 0.9512, 0.9572, 0.02279, 0.9838]): _vg.add([_i], _w, 'REPLACE')
_vg = ob_cube.vertex_groups.new(name='heel.02.R')
for _i, _w in zip([16, 17, 81, 82, 122, 145, 146, 153], [0.6308, 0.4569, 0.04757, 0.04887, 0.625, 0.08069, 0.0253, 0.07472]): _vg.add([_i], _w, 'REPLACE')
_m = ob_cube.modifiers.new('Mirror', 'MIRROR')
_m = ob_cube.modifiers.new('Armature', 'ARMATURE')
_m.object = ob_metarig
ob_metarig.location = (0.0, 0.0, 0.0)
ob_metarig.show_in_front = True

# ---- collection membership
col_collection.objects.link(ob_cube)
col_collection.objects.link(ob_metarig)

# ---- scene / render settings (as saved in the file)
scene.frame_start = 1; scene.frame_end = 250; scene.frame_set(1)
scene.render.engine = 'BLENDER_EEVEE_NEXT'
scene.render.bake_bias = 0.0
scene.render.bake_samples = 0
scene.cycles.sampling_pattern = 'TABULATED_SOBOL'
scene.eevee.use_volume_custom_range = False
bpy.context.view_layer.update()

# ---- added for rendering (the .blend has no active camera and no usable light): camera, sun
cam_auto = bpy.data.cameras.new('AutoCamera')
cam_auto.lens = 50.0
cam_auto.sensor_width = 36.0
cam_auto.clip_end = 1000.0
ob_auto_camera = bpy.data.objects.new('AutoCamera', cam_auto)
scene.collection.objects.link(ob_auto_camera)
ob_auto_camera.location = (3.12316, -3.82269, 4.06176)
ob_auto_camera.rotation_euler = (1.09748, -7.21219e-08, 0.694738)
scene.camera = ob_auto_camera
light_auto_sun = bpy.data.lights.new('AutoSun', 'SUN')
light_auto_sun.energy = 3.0
light_auto_sun.angle = 0.0523599
ob_auto_sun = bpy.data.objects.new('AutoSun', light_auto_sun)
scene.collection.objects.link(ob_auto_sun)
ob_auto_sun.rotation_euler = (0.872665, 0.174533, 0.523599)
bpy.context.view_layer.update()
